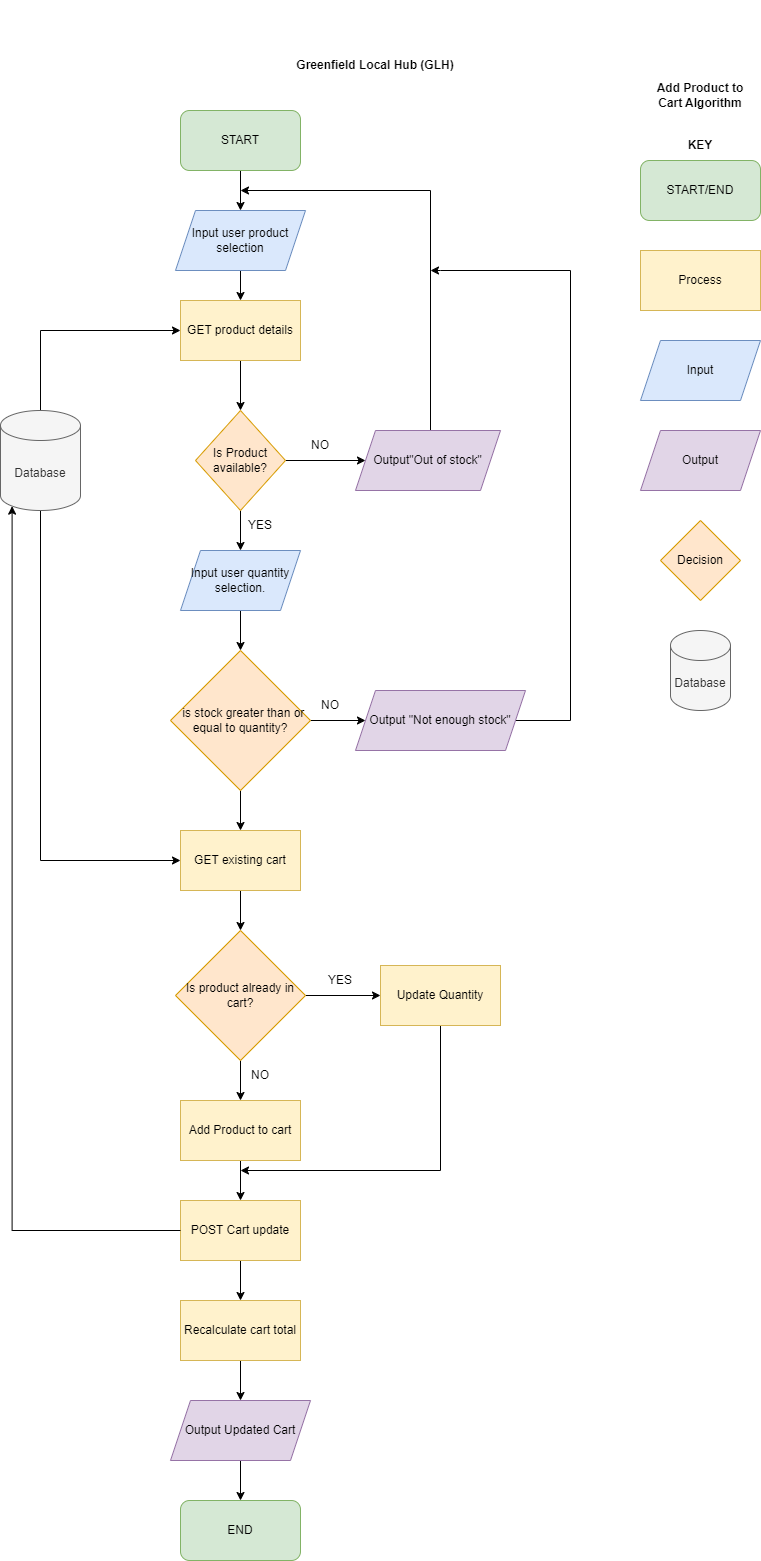

The diagram above was exported from draw.io. Its source (the exported page's mxGraphModel, read from the mxfile embedded in the PNG):
<mxGraphModel dx="1426" dy="1877" grid="1" gridSize="10" guides="1" tooltips="1" connect="1" arrows="1" fold="1" page="1" pageScale="1" pageWidth="850" pageHeight="1100" math="0" shadow="0">
  <root>
    <mxCell id="9F4IVMn78Z9op9TURl3s-0" />
    <mxCell id="9F4IVMn78Z9op9TURl3s-1" parent="9F4IVMn78Z9op9TURl3s-0" />
    <mxCell id="9F4IVMn78Z9op9TURl3s-2" parent="9F4IVMn78Z9op9TURl3s-1" style="text;html=1;whiteSpace=wrap;strokeColor=none;fillColor=none;align=center;verticalAlign=middle;rounded=0;" value="&lt;b&gt;Greenfield Local Hub (GLH)&lt;/b&gt;" vertex="1">
      <mxGeometry height="130" width="250" x="260" y="-30" as="geometry" />
    </mxCell>
    <mxCell id="9F4IVMn78Z9op9TURl3s-4" parent="9F4IVMn78Z9op9TURl3s-1" style="rounded=1;whiteSpace=wrap;html=1;fillColor=#d5e8d4;strokeColor=#82b366;" value="START/END" vertex="1">
      <mxGeometry height="60" width="120" x="650" y="130" as="geometry" />
    </mxCell>
    <mxCell id="9F4IVMn78Z9op9TURl3s-5" parent="9F4IVMn78Z9op9TURl3s-1" style="text;html=1;whiteSpace=wrap;strokeColor=none;fillColor=none;align=center;verticalAlign=middle;rounded=0;" value="&lt;b&gt;KEY&lt;/b&gt;" vertex="1">
      <mxGeometry height="30" width="60" x="680" y="100" as="geometry" />
    </mxCell>
    <mxCell id="9F4IVMn78Z9op9TURl3s-6" parent="9F4IVMn78Z9op9TURl3s-1" style="rounded=0;whiteSpace=wrap;html=1;fillColor=#fff2cc;strokeColor=#d6b656;" value="Process" vertex="1">
      <mxGeometry height="60" width="120" x="650" y="220" as="geometry" />
    </mxCell>
    <mxCell id="9F4IVMn78Z9op9TURl3s-7" parent="9F4IVMn78Z9op9TURl3s-1" style="shape=parallelogram;perimeter=parallelogramPerimeter;whiteSpace=wrap;html=1;fixedSize=1;fillColor=#dae8fc;strokeColor=#6c8ebf;" value="Input" vertex="1">
      <mxGeometry height="60" width="120" x="650" y="310" as="geometry" />
    </mxCell>
    <mxCell id="9F4IVMn78Z9op9TURl3s-8" parent="9F4IVMn78Z9op9TURl3s-1" style="shape=parallelogram;perimeter=parallelogramPerimeter;whiteSpace=wrap;html=1;fixedSize=1;fillColor=#e1d5e7;strokeColor=#9673a6;" value="Output" vertex="1">
      <mxGeometry height="60" width="120" x="650" y="400" as="geometry" />
    </mxCell>
    <mxCell id="9F4IVMn78Z9op9TURl3s-9" parent="9F4IVMn78Z9op9TURl3s-1" style="rhombus;whiteSpace=wrap;html=1;fillColor=#ffe6cc;strokeColor=#d79b00;" value="Decision" vertex="1">
      <mxGeometry height="80" width="80" x="670" y="490" as="geometry" />
    </mxCell>
    <mxCell id="9F4IVMn78Z9op9TURl3s-10" parent="9F4IVMn78Z9op9TURl3s-1" style="shape=cylinder3;whiteSpace=wrap;html=1;boundedLbl=1;backgroundOutline=1;size=15;fillColor=#f5f5f5;fontColor=#333333;strokeColor=#666666;" value="Database" vertex="1">
      <mxGeometry height="80" width="60" x="680" y="600" as="geometry" />
    </mxCell>
    <mxCell id="pUCd-CDph_3GGWbSRApQ-0" parent="9F4IVMn78Z9op9TURl3s-1" style="text;html=1;whiteSpace=wrap;strokeColor=none;fillColor=none;align=center;verticalAlign=middle;rounded=0;" value="&lt;b&gt;Add Product to Cart Algorithm&lt;/b&gt;" vertex="1">
      <mxGeometry height="30" width="100" x="660" y="50" as="geometry" />
    </mxCell>
    <mxCell id="59bClJvLnaF9978S3IZM-2" edge="1" parent="9F4IVMn78Z9op9TURl3s-1" source="59bClJvLnaF9978S3IZM-0" style="edgeStyle=orthogonalEdgeStyle;rounded=0;orthogonalLoop=1;jettySize=auto;html=1;" target="59bClJvLnaF9978S3IZM-1" value="">
      <mxGeometry relative="1" as="geometry" />
    </mxCell>
    <mxCell id="59bClJvLnaF9978S3IZM-0" parent="9F4IVMn78Z9op9TURl3s-1" style="rounded=1;whiteSpace=wrap;html=1;fillColor=#d5e8d4;strokeColor=#82b366;" value="START" vertex="1">
      <mxGeometry height="60" width="120" x="190" y="80" as="geometry" />
    </mxCell>
    <mxCell id="59bClJvLnaF9978S3IZM-6" edge="1" parent="9F4IVMn78Z9op9TURl3s-1" source="59bClJvLnaF9978S3IZM-1" style="edgeStyle=orthogonalEdgeStyle;rounded=0;orthogonalLoop=1;jettySize=auto;html=1;" target="59bClJvLnaF9978S3IZM-4" value="">
      <mxGeometry relative="1" as="geometry" />
    </mxCell>
    <mxCell id="59bClJvLnaF9978S3IZM-1" parent="9F4IVMn78Z9op9TURl3s-1" style="shape=parallelogram;perimeter=parallelogramPerimeter;whiteSpace=wrap;html=1;fixedSize=1;fillColor=#dae8fc;strokeColor=#6c8ebf;" value="Input user product selection" vertex="1">
      <mxGeometry height="60" width="130" x="185" y="180" as="geometry" />
    </mxCell>
    <mxCell id="59bClJvLnaF9978S3IZM-5" edge="1" parent="9F4IVMn78Z9op9TURl3s-1" source="59bClJvLnaF9978S3IZM-3" style="edgeStyle=orthogonalEdgeStyle;rounded=0;orthogonalLoop=1;jettySize=auto;html=1;entryX=0;entryY=0.5;entryDx=0;entryDy=0;" target="59bClJvLnaF9978S3IZM-4">
      <mxGeometry relative="1" as="geometry">
        <Array as="points">
          <mxPoint x="50" y="300" />
        </Array>
        <mxPoint x="190" y="310" as="targetPoint" />
      </mxGeometry>
    </mxCell>
    <mxCell id="ejsU8IYs2TfUbQOZi6IE-7" edge="1" parent="9F4IVMn78Z9op9TURl3s-1" source="59bClJvLnaF9978S3IZM-3" style="edgeStyle=orthogonalEdgeStyle;rounded=0;orthogonalLoop=1;jettySize=auto;html=1;entryX=0;entryY=0.5;entryDx=0;entryDy=0;" target="ejsU8IYs2TfUbQOZi6IE-6">
      <mxGeometry relative="1" as="geometry">
        <Array as="points">
          <mxPoint x="50" y="830" />
        </Array>
        <mxPoint x="50" y="820" as="targetPoint" />
      </mxGeometry>
    </mxCell>
    <mxCell id="59bClJvLnaF9978S3IZM-3" parent="9F4IVMn78Z9op9TURl3s-1" style="shape=cylinder3;whiteSpace=wrap;html=1;boundedLbl=1;backgroundOutline=1;size=15;fillColor=#f5f5f5;fontColor=#333333;strokeColor=#666666;" value="Database" vertex="1">
      <mxGeometry height="100" width="80" x="10" y="380" as="geometry" />
    </mxCell>
    <mxCell id="59bClJvLnaF9978S3IZM-13" edge="1" parent="9F4IVMn78Z9op9TURl3s-1" source="59bClJvLnaF9978S3IZM-4" style="edgeStyle=orthogonalEdgeStyle;rounded=0;orthogonalLoop=1;jettySize=auto;html=1;" target="59bClJvLnaF9978S3IZM-7" value="">
      <mxGeometry relative="1" as="geometry" />
    </mxCell>
    <mxCell id="59bClJvLnaF9978S3IZM-4" parent="9F4IVMn78Z9op9TURl3s-1" style="rounded=0;whiteSpace=wrap;html=1;fillColor=#fff2cc;strokeColor=#d6b656;" value="GET product details" vertex="1">
      <mxGeometry height="60" width="120" x="190" y="270" as="geometry" />
    </mxCell>
    <mxCell id="59bClJvLnaF9978S3IZM-9" edge="1" parent="9F4IVMn78Z9op9TURl3s-1" source="59bClJvLnaF9978S3IZM-7" style="edgeStyle=orthogonalEdgeStyle;rounded=0;orthogonalLoop=1;jettySize=auto;html=1;" target="59bClJvLnaF9978S3IZM-8" value="">
      <mxGeometry relative="1" as="geometry" />
    </mxCell>
    <mxCell id="59bClJvLnaF9978S3IZM-15" edge="1" parent="9F4IVMn78Z9op9TURl3s-1" source="59bClJvLnaF9978S3IZM-7" style="edgeStyle=orthogonalEdgeStyle;rounded=0;orthogonalLoop=1;jettySize=auto;html=1;" target="59bClJvLnaF9978S3IZM-14" value="">
      <mxGeometry relative="1" as="geometry" />
    </mxCell>
    <mxCell id="59bClJvLnaF9978S3IZM-7" parent="9F4IVMn78Z9op9TURl3s-1" style="rhombus;whiteSpace=wrap;html=1;fillColor=#ffe6cc;strokeColor=#d79b00;" value="Is Product available?" vertex="1">
      <mxGeometry height="100" width="90" x="205" y="380" as="geometry" />
    </mxCell>
    <mxCell id="59bClJvLnaF9978S3IZM-10" edge="1" parent="9F4IVMn78Z9op9TURl3s-1" source="59bClJvLnaF9978S3IZM-8" style="edgeStyle=orthogonalEdgeStyle;rounded=0;orthogonalLoop=1;jettySize=auto;html=1;exitX=0.5;exitY=0;exitDx=0;exitDy=0;">
      <mxGeometry relative="1" as="geometry">
        <Array as="points">
          <mxPoint x="440" y="400" />
          <mxPoint x="440" y="160" />
        </Array>
        <mxPoint x="250" y="160" as="targetPoint" />
      </mxGeometry>
    </mxCell>
    <mxCell id="59bClJvLnaF9978S3IZM-8" parent="9F4IVMn78Z9op9TURl3s-1" style="shape=parallelogram;perimeter=parallelogramPerimeter;whiteSpace=wrap;html=1;fixedSize=1;fillColor=#e1d5e7;strokeColor=#9673a6;" value="Output&quot;Out of stock&quot;" vertex="1">
      <mxGeometry height="60" width="145" x="365" y="400" as="geometry" />
    </mxCell>
    <mxCell id="59bClJvLnaF9978S3IZM-11" parent="9F4IVMn78Z9op9TURl3s-1" style="text;html=1;whiteSpace=wrap;strokeColor=none;fillColor=none;align=center;verticalAlign=middle;rounded=0;" value="NO" vertex="1">
      <mxGeometry height="30" width="60" x="300" y="400" as="geometry" />
    </mxCell>
    <mxCell id="ejsU8IYs2TfUbQOZi6IE-1" edge="1" parent="9F4IVMn78Z9op9TURl3s-1" source="59bClJvLnaF9978S3IZM-14" style="edgeStyle=orthogonalEdgeStyle;rounded=0;orthogonalLoop=1;jettySize=auto;html=1;" target="ejsU8IYs2TfUbQOZi6IE-0" value="">
      <mxGeometry relative="1" as="geometry" />
    </mxCell>
    <mxCell id="59bClJvLnaF9978S3IZM-14" parent="9F4IVMn78Z9op9TURl3s-1" style="shape=parallelogram;perimeter=parallelogramPerimeter;whiteSpace=wrap;html=1;fixedSize=1;fillColor=#dae8fc;strokeColor=#6c8ebf;" value="Input user quantity selection." vertex="1">
      <mxGeometry height="60" width="120" x="190" y="520" as="geometry" />
    </mxCell>
    <mxCell id="59bClJvLnaF9978S3IZM-16" parent="9F4IVMn78Z9op9TURl3s-1" style="text;html=1;whiteSpace=wrap;strokeColor=none;fillColor=none;align=center;verticalAlign=middle;rounded=0;" value="YES" vertex="1">
      <mxGeometry height="30" width="60" x="240" y="480" as="geometry" />
    </mxCell>
    <mxCell id="ejsU8IYs2TfUbQOZi6IE-4" edge="1" parent="9F4IVMn78Z9op9TURl3s-1" source="ejsU8IYs2TfUbQOZi6IE-0" style="edgeStyle=orthogonalEdgeStyle;rounded=0;orthogonalLoop=1;jettySize=auto;html=1;" target="ejsU8IYs2TfUbQOZi6IE-2" value="">
      <mxGeometry relative="1" as="geometry" />
    </mxCell>
    <mxCell id="ejsU8IYs2TfUbQOZi6IE-8" edge="1" parent="9F4IVMn78Z9op9TURl3s-1" source="ejsU8IYs2TfUbQOZi6IE-0" style="edgeStyle=orthogonalEdgeStyle;rounded=0;orthogonalLoop=1;jettySize=auto;html=1;" target="ejsU8IYs2TfUbQOZi6IE-6" value="">
      <mxGeometry relative="1" as="geometry" />
    </mxCell>
    <mxCell id="ejsU8IYs2TfUbQOZi6IE-0" parent="9F4IVMn78Z9op9TURl3s-1" style="rhombus;whiteSpace=wrap;html=1;fillColor=#ffe6cc;strokeColor=#d79b00;" value="&amp;nbsp; is stock greater than or equal to quantity?" vertex="1">
      <mxGeometry height="140" width="140" x="180" y="620" as="geometry" />
    </mxCell>
    <mxCell id="ejsU8IYs2TfUbQOZi6IE-3" edge="1" parent="9F4IVMn78Z9op9TURl3s-1" source="ejsU8IYs2TfUbQOZi6IE-2" style="edgeStyle=orthogonalEdgeStyle;rounded=0;orthogonalLoop=1;jettySize=auto;html=1;">
      <mxGeometry relative="1" as="geometry">
        <Array as="points">
          <mxPoint x="580" y="690" />
          <mxPoint x="580" y="240" />
          <mxPoint x="450" y="240" />
        </Array>
        <mxPoint x="440" y="240" as="targetPoint" />
      </mxGeometry>
    </mxCell>
    <mxCell id="ejsU8IYs2TfUbQOZi6IE-2" parent="9F4IVMn78Z9op9TURl3s-1" style="shape=parallelogram;perimeter=parallelogramPerimeter;whiteSpace=wrap;html=1;fixedSize=1;fillColor=#e1d5e7;strokeColor=#9673a6;" value="Output &quot;Not enough stock&quot;" vertex="1">
      <mxGeometry height="60" width="170" x="365" y="660" as="geometry" />
    </mxCell>
    <mxCell id="ejsU8IYs2TfUbQOZi6IE-5" parent="9F4IVMn78Z9op9TURl3s-1" style="text;html=1;whiteSpace=wrap;strokeColor=none;fillColor=none;align=center;verticalAlign=middle;rounded=0;" value="NO" vertex="1">
      <mxGeometry height="30" width="60" x="310" y="660" as="geometry" />
    </mxCell>
    <mxCell id="ejsU8IYs2TfUbQOZi6IE-10" edge="1" parent="9F4IVMn78Z9op9TURl3s-1" source="ejsU8IYs2TfUbQOZi6IE-6" style="edgeStyle=orthogonalEdgeStyle;rounded=0;orthogonalLoop=1;jettySize=auto;html=1;" target="ejsU8IYs2TfUbQOZi6IE-9" value="">
      <mxGeometry relative="1" as="geometry" />
    </mxCell>
    <mxCell id="ejsU8IYs2TfUbQOZi6IE-6" parent="9F4IVMn78Z9op9TURl3s-1" style="rounded=0;whiteSpace=wrap;html=1;fillColor=#fff2cc;strokeColor=#d6b656;" value="GET existing cart" vertex="1">
      <mxGeometry height="60" width="120" x="190" y="800" as="geometry" />
    </mxCell>
    <mxCell id="ejsU8IYs2TfUbQOZi6IE-12" edge="1" parent="9F4IVMn78Z9op9TURl3s-1" source="ejsU8IYs2TfUbQOZi6IE-9" style="edgeStyle=orthogonalEdgeStyle;rounded=0;orthogonalLoop=1;jettySize=auto;html=1;" target="ejsU8IYs2TfUbQOZi6IE-11" value="">
      <mxGeometry relative="1" as="geometry" />
    </mxCell>
    <mxCell id="ejsU8IYs2TfUbQOZi6IE-15" edge="1" parent="9F4IVMn78Z9op9TURl3s-1" source="ejsU8IYs2TfUbQOZi6IE-9" style="edgeStyle=orthogonalEdgeStyle;rounded=0;orthogonalLoop=1;jettySize=auto;html=1;" target="ejsU8IYs2TfUbQOZi6IE-14" value="">
      <mxGeometry relative="1" as="geometry" />
    </mxCell>
    <mxCell id="ejsU8IYs2TfUbQOZi6IE-9" parent="9F4IVMn78Z9op9TURl3s-1" style="rhombus;whiteSpace=wrap;html=1;fillColor=#ffe6cc;strokeColor=#d79b00;" value="Is product already in cart?" vertex="1">
      <mxGeometry height="130" width="130" x="185" y="900" as="geometry" />
    </mxCell>
    <mxCell id="ejsU8IYs2TfUbQOZi6IE-26" edge="1" parent="9F4IVMn78Z9op9TURl3s-1" source="ejsU8IYs2TfUbQOZi6IE-11" style="edgeStyle=orthogonalEdgeStyle;rounded=0;orthogonalLoop=1;jettySize=auto;html=1;">
      <mxGeometry relative="1" as="geometry">
        <Array as="points">
          <mxPoint x="450" y="1140" />
        </Array>
        <mxPoint x="250" y="1140" as="targetPoint" />
      </mxGeometry>
    </mxCell>
    <mxCell id="ejsU8IYs2TfUbQOZi6IE-11" parent="9F4IVMn78Z9op9TURl3s-1" style="rounded=0;whiteSpace=wrap;html=1;fillColor=#fff2cc;strokeColor=#d6b656;" value="Update Quantity" vertex="1">
      <mxGeometry height="60" width="120" x="390" y="935" as="geometry" />
    </mxCell>
    <mxCell id="ejsU8IYs2TfUbQOZi6IE-13" parent="9F4IVMn78Z9op9TURl3s-1" style="text;html=1;whiteSpace=wrap;strokeColor=none;fillColor=none;align=center;verticalAlign=middle;rounded=0;" value="YES" vertex="1">
      <mxGeometry height="30" width="60" x="320" y="935" as="geometry" />
    </mxCell>
    <mxCell id="ejsU8IYs2TfUbQOZi6IE-18" edge="1" parent="9F4IVMn78Z9op9TURl3s-1" source="ejsU8IYs2TfUbQOZi6IE-14" style="edgeStyle=orthogonalEdgeStyle;rounded=0;orthogonalLoop=1;jettySize=auto;html=1;" target="ejsU8IYs2TfUbQOZi6IE-17" value="">
      <mxGeometry relative="1" as="geometry" />
    </mxCell>
    <mxCell id="ejsU8IYs2TfUbQOZi6IE-14" parent="9F4IVMn78Z9op9TURl3s-1" style="rounded=0;whiteSpace=wrap;html=1;fillColor=#fff2cc;strokeColor=#d6b656;" value="Add Product to cart" vertex="1">
      <mxGeometry height="60" width="120" x="190" y="1070" as="geometry" />
    </mxCell>
    <mxCell id="ejsU8IYs2TfUbQOZi6IE-16" parent="9F4IVMn78Z9op9TURl3s-1" style="text;html=1;whiteSpace=wrap;strokeColor=none;fillColor=none;align=center;verticalAlign=middle;rounded=0;" value="NO" vertex="1">
      <mxGeometry height="30" width="60" x="240" y="1030" as="geometry" />
    </mxCell>
    <mxCell id="ejsU8IYs2TfUbQOZi6IE-21" edge="1" parent="9F4IVMn78Z9op9TURl3s-1" source="ejsU8IYs2TfUbQOZi6IE-17" style="edgeStyle=orthogonalEdgeStyle;rounded=0;orthogonalLoop=1;jettySize=auto;html=1;" target="ejsU8IYs2TfUbQOZi6IE-20" value="">
      <mxGeometry relative="1" as="geometry" />
    </mxCell>
    <mxCell id="ejsU8IYs2TfUbQOZi6IE-17" parent="9F4IVMn78Z9op9TURl3s-1" style="rounded=0;whiteSpace=wrap;html=1;fillColor=#fff2cc;strokeColor=#d6b656;" value="POST Cart update" vertex="1">
      <mxGeometry height="60" width="120" x="190" y="1170" as="geometry" />
    </mxCell>
    <mxCell id="ejsU8IYs2TfUbQOZi6IE-19" edge="1" parent="9F4IVMn78Z9op9TURl3s-1" source="ejsU8IYs2TfUbQOZi6IE-17" style="edgeStyle=orthogonalEdgeStyle;rounded=0;orthogonalLoop=1;jettySize=auto;html=1;entryX=0.145;entryY=1;entryDx=0;entryDy=-4.35;entryPerimeter=0;" target="59bClJvLnaF9978S3IZM-3">
      <mxGeometry relative="1" as="geometry" />
    </mxCell>
    <mxCell id="ejsU8IYs2TfUbQOZi6IE-23" edge="1" parent="9F4IVMn78Z9op9TURl3s-1" source="ejsU8IYs2TfUbQOZi6IE-20" style="edgeStyle=orthogonalEdgeStyle;rounded=0;orthogonalLoop=1;jettySize=auto;html=1;" target="ejsU8IYs2TfUbQOZi6IE-22" value="">
      <mxGeometry relative="1" as="geometry" />
    </mxCell>
    <mxCell id="ejsU8IYs2TfUbQOZi6IE-20" parent="9F4IVMn78Z9op9TURl3s-1" style="rounded=0;whiteSpace=wrap;html=1;fillColor=#fff2cc;strokeColor=#d6b656;" value="Recalculate cart total" vertex="1">
      <mxGeometry height="60" width="120" x="190" y="1270" as="geometry" />
    </mxCell>
    <mxCell id="ejsU8IYs2TfUbQOZi6IE-25" edge="1" parent="9F4IVMn78Z9op9TURl3s-1" source="ejsU8IYs2TfUbQOZi6IE-22" style="edgeStyle=orthogonalEdgeStyle;rounded=0;orthogonalLoop=1;jettySize=auto;html=1;" target="ejsU8IYs2TfUbQOZi6IE-24" value="">
      <mxGeometry relative="1" as="geometry" />
    </mxCell>
    <mxCell id="ejsU8IYs2TfUbQOZi6IE-22" parent="9F4IVMn78Z9op9TURl3s-1" style="shape=parallelogram;perimeter=parallelogramPerimeter;whiteSpace=wrap;html=1;fixedSize=1;fillColor=#e1d5e7;strokeColor=#9673a6;" value="Output Updated Cart" vertex="1">
      <mxGeometry height="60" width="140" x="180" y="1370" as="geometry" />
    </mxCell>
    <mxCell id="ejsU8IYs2TfUbQOZi6IE-24" parent="9F4IVMn78Z9op9TURl3s-1" style="rounded=1;whiteSpace=wrap;html=1;fillColor=#d5e8d4;strokeColor=#82b366;" value="END" vertex="1">
      <mxGeometry height="60" width="120" x="190" y="1470" as="geometry" />
    </mxCell>
  </root>
</mxGraphModel>